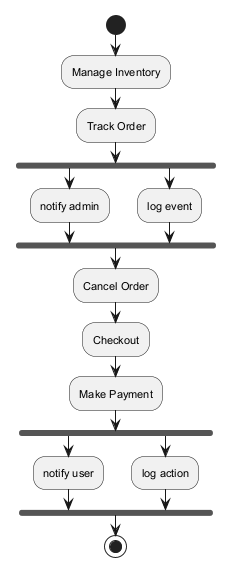

The diagram above was rendered by PlantUML. Its source (embedded in the PNG):
@startuml
skinparam defaultFontSize 11
start
:Manage Inventory;
:Track Order;
fork
:notify admin;
fork again
:log event;
end fork
:Cancel Order;
:Checkout;
:Make Payment;
fork
:notify user;
fork again
:log action;
end fork
stop
@enduml